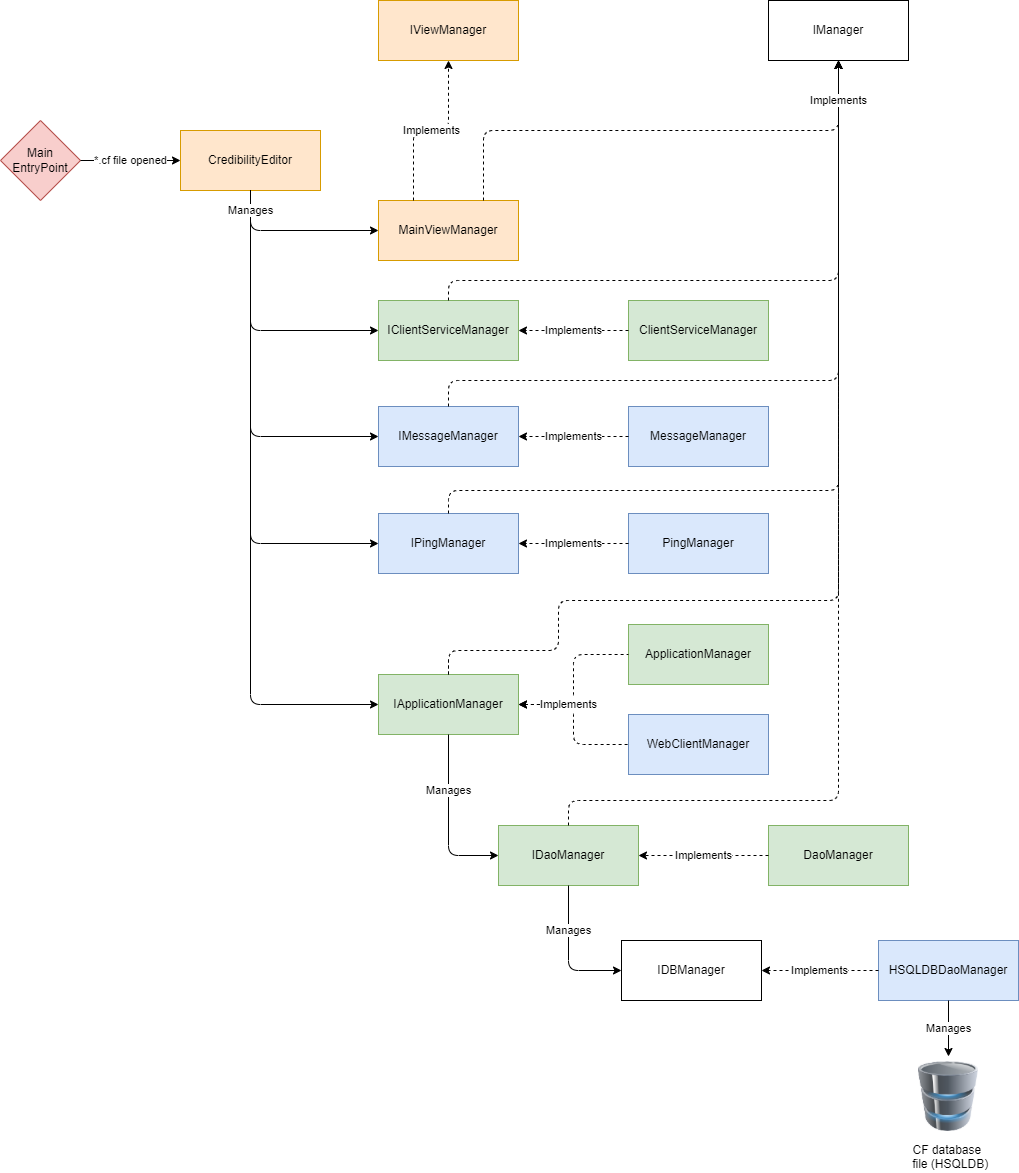

The diagram above was exported from draw.io. Its source (the exported page's mxGraphModel, read from the mxfile embedded in the PNG):
<mxGraphModel dx="1102" dy="857" grid="1" gridSize="10" guides="1" tooltips="1" connect="1" arrows="1" fold="1" page="1" pageScale="1" pageWidth="850" pageHeight="1100" math="0" shadow="0">
  <root>
    <mxCell id="4n9Ll7PNnkdp6AfUphCj-0" />
    <mxCell id="4n9Ll7PNnkdp6AfUphCj-1" parent="4n9Ll7PNnkdp6AfUphCj-0" />
    <mxCell id="cfPDFks7RcxcRzqVUF_j-0" value="CredibilityEditor" style="rounded=0;whiteSpace=wrap;html=1;fillColor=#ffe6cc;strokeColor=#d79b00;" parent="4n9Ll7PNnkdp6AfUphCj-1" vertex="1">
      <mxGeometry x="210" y="160" width="140" height="60" as="geometry" />
    </mxCell>
    <mxCell id="cfPDFks7RcxcRzqVUF_j-1" value="MainViewManager" style="rounded=0;whiteSpace=wrap;html=1;fillColor=#ffe6cc;strokeColor=#d79b00;" parent="4n9Ll7PNnkdp6AfUphCj-1" vertex="1">
      <mxGeometry x="408" y="230" width="140" height="60" as="geometry" />
    </mxCell>
    <mxCell id="cfPDFks7RcxcRzqVUF_j-2" value="IApplicationManager" style="rounded=0;whiteSpace=wrap;html=1;fillColor=#d5e8d4;strokeColor=#82b366;" parent="4n9Ll7PNnkdp6AfUphCj-1" vertex="1">
      <mxGeometry x="408" y="704" width="140" height="60" as="geometry" />
    </mxCell>
    <mxCell id="cfPDFks7RcxcRzqVUF_j-3" value="HSQLDBDaoManager" style="rounded=0;whiteSpace=wrap;html=1;fillColor=#dae8fc;strokeColor=#6c8ebf;" parent="4n9Ll7PNnkdp6AfUphCj-1" vertex="1">
      <mxGeometry x="908" y="970" width="140" height="60" as="geometry" />
    </mxCell>
    <mxCell id="cfPDFks7RcxcRzqVUF_j-4" value="IDaoManager" style="rounded=0;whiteSpace=wrap;html=1;fillColor=#d5e8d4;strokeColor=#82b366;" parent="4n9Ll7PNnkdp6AfUphCj-1" vertex="1">
      <mxGeometry x="528" y="855" width="140" height="60" as="geometry" />
    </mxCell>
    <mxCell id="cfPDFks7RcxcRzqVUF_j-8" value="IManager" style="rounded=0;whiteSpace=wrap;html=1;" parent="4n9Ll7PNnkdp6AfUphCj-1" vertex="1">
      <mxGeometry x="798" y="30" width="140" height="60" as="geometry" />
    </mxCell>
    <mxCell id="cfPDFks7RcxcRzqVUF_j-11" value="" style="endArrow=classic;dashed=1;html=1;exitX=0.5;exitY=0;exitDx=0;exitDy=0;entryX=0.5;entryY=1;entryDx=0;entryDy=0;edgeStyle=orthogonalEdgeStyle;endFill=1;" parent="4n9Ll7PNnkdp6AfUphCj-1" source="cfPDFks7RcxcRzqVUF_j-4" target="cfPDFks7RcxcRzqVUF_j-8" edge="1">
      <mxGeometry width="50" height="50" relative="1" as="geometry">
        <mxPoint x="548" y="80" as="sourcePoint" />
        <mxPoint x="668" y="185" as="targetPoint" />
        <Array as="points">
          <mxPoint x="598" y="830" />
          <mxPoint x="868" y="830" />
        </Array>
      </mxGeometry>
    </mxCell>
    <mxCell id="cfPDFks7RcxcRzqVUF_j-12" value="Manages" style="endArrow=classic;html=1;entryX=0;entryY=0.5;entryDx=0;entryDy=0;exitX=0.5;exitY=1;exitDx=0;exitDy=0;edgeStyle=orthogonalEdgeStyle;" parent="4n9Ll7PNnkdp6AfUphCj-1" source="cfPDFks7RcxcRzqVUF_j-2" target="cfPDFks7RcxcRzqVUF_j-4" edge="1">
      <mxGeometry x="-0.3448" width="50" height="50" relative="1" as="geometry">
        <mxPoint x="478" y="464" as="sourcePoint" />
        <mxPoint x="478" y="524" as="targetPoint" />
        <mxPoint as="offset" />
      </mxGeometry>
    </mxCell>
    <mxCell id="cfPDFks7RcxcRzqVUF_j-13" value="Manages" style="endArrow=classic;html=1;entryX=0;entryY=0.5;entryDx=0;entryDy=0;exitX=0.5;exitY=1;exitDx=0;exitDy=0;edgeStyle=orthogonalEdgeStyle;" parent="4n9Ll7PNnkdp6AfUphCj-1" source="cfPDFks7RcxcRzqVUF_j-4" target="cfPDFks7RcxcRzqVUF_j-14" edge="1">
      <mxGeometry x="-0.3478" width="50" height="50" relative="1" as="geometry">
        <mxPoint x="666" y="915" as="sourcePoint" />
        <mxPoint x="867.0000000000002" y="975" as="targetPoint" />
        <mxPoint as="offset" />
      </mxGeometry>
    </mxCell>
    <mxCell id="cfPDFks7RcxcRzqVUF_j-14" value="IDBManager" style="rounded=0;whiteSpace=wrap;html=1;" parent="4n9Ll7PNnkdp6AfUphCj-1" vertex="1">
      <mxGeometry x="651" y="970" width="140" height="60" as="geometry" />
    </mxCell>
    <mxCell id="cfPDFks7RcxcRzqVUF_j-15" value="Implements" style="endArrow=classic;dashed=1;html=1;exitX=0;exitY=0.5;exitDx=0;exitDy=0;edgeStyle=orthogonalEdgeStyle;entryX=1;entryY=0.5;entryDx=0;entryDy=0;endFill=1;" parent="4n9Ll7PNnkdp6AfUphCj-1" source="cfPDFks7RcxcRzqVUF_j-3" target="cfPDFks7RcxcRzqVUF_j-14" edge="1">
      <mxGeometry width="50" height="50" relative="1" as="geometry">
        <mxPoint x="801" y="770" as="sourcePoint" />
        <mxPoint x="921" y="770" as="targetPoint" />
      </mxGeometry>
    </mxCell>
    <mxCell id="cfPDFks7RcxcRzqVUF_j-17" value="Manages" style="endArrow=classic;html=1;entryX=0.5;entryY=0;entryDx=0;entryDy=0;exitX=0.5;exitY=1;exitDx=0;exitDy=0;edgeStyle=orthogonalEdgeStyle;" parent="4n9Ll7PNnkdp6AfUphCj-1" source="cfPDFks7RcxcRzqVUF_j-3" target="zuS6z47rq28SDR7dFe0x-0" edge="1">
      <mxGeometry width="50" height="50" relative="1" as="geometry">
        <mxPoint x="718" y="920" as="sourcePoint" />
        <mxPoint x="718" y="980" as="targetPoint" />
      </mxGeometry>
    </mxCell>
    <mxCell id="cfPDFks7RcxcRzqVUF_j-18" value="Main EntryPoint" style="rhombus;whiteSpace=wrap;html=1;fillColor=#f8cecc;strokeColor=#b85450;" parent="4n9Ll7PNnkdp6AfUphCj-1" vertex="1">
      <mxGeometry x="30" y="150" width="80" height="80" as="geometry" />
    </mxCell>
    <mxCell id="cfPDFks7RcxcRzqVUF_j-19" value="*.cf file opened" style="endArrow=classic;html=1;edgeStyle=orthogonalEdgeStyle;exitX=1;exitY=0.5;exitDx=0;exitDy=0;entryX=0;entryY=0.5;entryDx=0;entryDy=0;" parent="4n9Ll7PNnkdp6AfUphCj-1" target="cfPDFks7RcxcRzqVUF_j-0" edge="1">
      <mxGeometry width="50" height="50" relative="1" as="geometry">
        <mxPoint x="110" y="190" as="sourcePoint" />
        <mxPoint x="200" y="230" as="targetPoint" />
        <Array as="points">
          <mxPoint x="180" y="190" />
          <mxPoint x="180" y="190" />
        </Array>
      </mxGeometry>
    </mxCell>
    <mxCell id="6-GLZktFy2LZPiUMeDun-0" value="IViewManager" style="rounded=0;whiteSpace=wrap;html=1;fillColor=#ffe6cc;strokeColor=#d79b00;" parent="4n9Ll7PNnkdp6AfUphCj-1" vertex="1">
      <mxGeometry x="408" y="30" width="140" height="60" as="geometry" />
    </mxCell>
    <mxCell id="KX_dtbL9e6K-78Bl6wlv-2" value="Implements" style="endArrow=classic;dashed=1;html=1;exitX=0.25;exitY=0;exitDx=0;exitDy=0;entryX=0.5;entryY=1;entryDx=0;entryDy=0;edgeStyle=orthogonalEdgeStyle;endFill=1;" parent="4n9Ll7PNnkdp6AfUphCj-1" source="cfPDFks7RcxcRzqVUF_j-1" target="6-GLZktFy2LZPiUMeDun-0" edge="1">
      <mxGeometry width="50" height="50" relative="1" as="geometry">
        <mxPoint x="558" y="270" as="sourcePoint" />
        <mxPoint x="898" y="55" as="targetPoint" />
      </mxGeometry>
    </mxCell>
    <mxCell id="KX_dtbL9e6K-78Bl6wlv-3" value="ApplicationManager" style="rounded=0;whiteSpace=wrap;html=1;fillColor=#d5e8d4;strokeColor=#82b366;" parent="4n9Ll7PNnkdp6AfUphCj-1" vertex="1">
      <mxGeometry x="658" y="654" width="140" height="60" as="geometry" />
    </mxCell>
    <mxCell id="KX_dtbL9e6K-78Bl6wlv-4" value="" style="endArrow=classic;dashed=1;html=1;exitX=0.5;exitY=0;exitDx=0;exitDy=0;entryX=0.5;entryY=1;entryDx=0;entryDy=0;edgeStyle=orthogonalEdgeStyle;endFill=1;startArrow=none;" parent="4n9Ll7PNnkdp6AfUphCj-1" source="cfPDFks7RcxcRzqVUF_j-2" target="cfPDFks7RcxcRzqVUF_j-8" edge="1">
      <mxGeometry width="50" height="50" relative="1" as="geometry">
        <mxPoint x="678" y="540" as="sourcePoint" />
        <mxPoint x="968" y="100" as="targetPoint" />
        <Array as="points">
          <mxPoint x="478" y="680" />
          <mxPoint x="588" y="680" />
          <mxPoint x="588" y="630" />
          <mxPoint x="868" y="630" />
        </Array>
      </mxGeometry>
    </mxCell>
    <mxCell id="KX_dtbL9e6K-78Bl6wlv-5" value="DaoManager" style="rounded=0;whiteSpace=wrap;html=1;fillColor=#d5e8d4;strokeColor=#82b366;" parent="4n9Ll7PNnkdp6AfUphCj-1" vertex="1">
      <mxGeometry x="798" y="855" width="140" height="60" as="geometry" />
    </mxCell>
    <mxCell id="KX_dtbL9e6K-78Bl6wlv-6" value="Implements" style="endArrow=classic;dashed=1;html=1;exitX=0;exitY=0.5;exitDx=0;exitDy=0;edgeStyle=orthogonalEdgeStyle;entryX=1;entryY=0.5;entryDx=0;entryDy=0;endFill=1;" parent="4n9Ll7PNnkdp6AfUphCj-1" source="KX_dtbL9e6K-78Bl6wlv-5" target="cfPDFks7RcxcRzqVUF_j-4" edge="1">
      <mxGeometry width="50" height="50" relative="1" as="geometry">
        <mxPoint x="808" y="1015" as="sourcePoint" />
        <mxPoint x="678" y="1015" as="targetPoint" />
      </mxGeometry>
    </mxCell>
    <mxCell id="KX_dtbL9e6K-78Bl6wlv-7" value="WebClientManager" style="rounded=0;whiteSpace=wrap;html=1;fillColor=#dae8fc;strokeColor=#6c8ebf;" parent="4n9Ll7PNnkdp6AfUphCj-1" vertex="1">
      <mxGeometry x="658" y="744" width="140" height="60" as="geometry" />
    </mxCell>
    <mxCell id="KX_dtbL9e6K-78Bl6wlv-8" value="" style="endArrow=none;dashed=1;html=1;exitX=1;exitY=0.5;exitDx=0;exitDy=0;edgeStyle=orthogonalEdgeStyle;endFill=0;startArrow=classic;startFill=1;entryX=0;entryY=0.5;entryDx=0;entryDy=0;" parent="4n9Ll7PNnkdp6AfUphCj-1" source="cfPDFks7RcxcRzqVUF_j-2" target="KX_dtbL9e6K-78Bl6wlv-7" edge="1">
      <mxGeometry width="50" height="50" relative="1" as="geometry">
        <mxPoint x="558" y="744" as="sourcePoint" />
        <mxPoint x="668" y="694" as="targetPoint" />
      </mxGeometry>
    </mxCell>
    <mxCell id="cfPDFks7RcxcRzqVUF_j-10" value="Implements" style="endArrow=none;dashed=1;html=1;exitX=1;exitY=0.5;exitDx=0;exitDy=0;edgeStyle=orthogonalEdgeStyle;endFill=0;startArrow=classic;startFill=1;entryX=0;entryY=0.5;entryDx=0;entryDy=0;" parent="4n9Ll7PNnkdp6AfUphCj-1" source="cfPDFks7RcxcRzqVUF_j-2" target="KX_dtbL9e6K-78Bl6wlv-3" edge="1">
      <mxGeometry x="-0.375" width="50" height="50" relative="1" as="geometry">
        <mxPoint x="558" y="624" as="sourcePoint" />
        <mxPoint x="668" y="734" as="targetPoint" />
        <mxPoint as="offset" />
      </mxGeometry>
    </mxCell>
    <mxCell id="zuS6z47rq28SDR7dFe0x-0" value="&lt;font style=&quot;font-size: 12px&quot;&gt;CF&amp;nbsp;database &lt;br&gt;&amp;nbsp;file (HSQLDB)&lt;/font&gt;" style="image;html=1;image=img/lib/clip_art/computers/Database_128x128.png;labelPosition=center;verticalLabelPosition=bottom;align=center;verticalAlign=top;labelBackgroundColor=none;" parent="4n9Ll7PNnkdp6AfUphCj-1" vertex="1">
      <mxGeometry x="948" y="1086" width="60" height="80" as="geometry" />
    </mxCell>
    <mxCell id="zuS6z47rq28SDR7dFe0x-1" value="IClientServiceManager" style="rounded=0;whiteSpace=wrap;html=1;fillColor=#d5e8d4;strokeColor=#82b366;" parent="4n9Ll7PNnkdp6AfUphCj-1" vertex="1">
      <mxGeometry x="408" y="330" width="140" height="60" as="geometry" />
    </mxCell>
    <mxCell id="zuS6z47rq28SDR7dFe0x-2" value="IMessageManager" style="rounded=0;whiteSpace=wrap;html=1;fillColor=#dae8fc;strokeColor=#6c8ebf;" parent="4n9Ll7PNnkdp6AfUphCj-1" vertex="1">
      <mxGeometry x="408" y="436" width="140" height="60" as="geometry" />
    </mxCell>
    <mxCell id="zuS6z47rq28SDR7dFe0x-3" value="IPingManager" style="rounded=0;whiteSpace=wrap;html=1;fillColor=#dae8fc;strokeColor=#6c8ebf;" parent="4n9Ll7PNnkdp6AfUphCj-1" vertex="1">
      <mxGeometry x="408" y="543" width="140" height="60" as="geometry" />
    </mxCell>
    <mxCell id="zuS6z47rq28SDR7dFe0x-4" value="" style="endArrow=none;dashed=1;html=1;exitX=0.5;exitY=0;exitDx=0;exitDy=0;entryX=0.5;entryY=1;entryDx=0;entryDy=0;edgeStyle=orthogonalEdgeStyle;endFill=1;" parent="4n9Ll7PNnkdp6AfUphCj-1" source="cfPDFks7RcxcRzqVUF_j-2" edge="1">
      <mxGeometry width="50" height="50" relative="1" as="geometry">
        <mxPoint x="478" y="704" as="sourcePoint" />
        <mxPoint x="478" y="689" as="targetPoint" />
        <Array as="points" />
      </mxGeometry>
    </mxCell>
    <mxCell id="zuS6z47rq28SDR7dFe0x-5" value="PingManager" style="rounded=0;whiteSpace=wrap;html=1;fillColor=#dae8fc;strokeColor=#6c8ebf;" parent="4n9Ll7PNnkdp6AfUphCj-1" vertex="1">
      <mxGeometry x="658" y="543" width="140" height="60" as="geometry" />
    </mxCell>
    <mxCell id="zuS6z47rq28SDR7dFe0x-6" value="MessageManager" style="rounded=0;whiteSpace=wrap;html=1;fillColor=#dae8fc;strokeColor=#6c8ebf;" parent="4n9Ll7PNnkdp6AfUphCj-1" vertex="1">
      <mxGeometry x="658" y="436" width="140" height="60" as="geometry" />
    </mxCell>
    <mxCell id="zuS6z47rq28SDR7dFe0x-7" value="ClientServiceManager" style="rounded=0;whiteSpace=wrap;html=1;fillColor=#d5e8d4;strokeColor=#82b366;" parent="4n9Ll7PNnkdp6AfUphCj-1" vertex="1">
      <mxGeometry x="658" y="330" width="140" height="60" as="geometry" />
    </mxCell>
    <mxCell id="zuS6z47rq28SDR7dFe0x-8" value="Implements" style="endArrow=classic;dashed=1;html=1;exitX=0;exitY=0.5;exitDx=0;exitDy=0;entryX=1;entryY=0.5;entryDx=0;entryDy=0;edgeStyle=orthogonalEdgeStyle;endFill=1;" parent="4n9Ll7PNnkdp6AfUphCj-1" source="zuS6z47rq28SDR7dFe0x-7" target="zuS6z47rq28SDR7dFe0x-1" edge="1">
      <mxGeometry width="50" height="50" relative="1" as="geometry">
        <mxPoint x="453" y="240" as="sourcePoint" />
        <mxPoint x="488" y="100" as="targetPoint" />
      </mxGeometry>
    </mxCell>
    <mxCell id="zuS6z47rq28SDR7dFe0x-9" value="Implements" style="endArrow=classic;dashed=1;html=1;exitX=0;exitY=0.5;exitDx=0;exitDy=0;entryX=1;entryY=0.5;entryDx=0;entryDy=0;edgeStyle=orthogonalEdgeStyle;endFill=1;" parent="4n9Ll7PNnkdp6AfUphCj-1" source="zuS6z47rq28SDR7dFe0x-6" target="zuS6z47rq28SDR7dFe0x-2" edge="1">
      <mxGeometry width="50" height="50" relative="1" as="geometry">
        <mxPoint x="668" y="370" as="sourcePoint" />
        <mxPoint x="558" y="370" as="targetPoint" />
      </mxGeometry>
    </mxCell>
    <mxCell id="zuS6z47rq28SDR7dFe0x-10" value="Implements" style="endArrow=classic;dashed=1;html=1;exitX=0;exitY=0.5;exitDx=0;exitDy=0;entryX=1;entryY=0.5;entryDx=0;entryDy=0;edgeStyle=orthogonalEdgeStyle;endFill=1;" parent="4n9Ll7PNnkdp6AfUphCj-1" source="zuS6z47rq28SDR7dFe0x-5" target="zuS6z47rq28SDR7dFe0x-3" edge="1">
      <mxGeometry width="50" height="50" relative="1" as="geometry">
        <mxPoint x="668" y="476" as="sourcePoint" />
        <mxPoint x="558" y="476" as="targetPoint" />
      </mxGeometry>
    </mxCell>
    <mxCell id="zuS6z47rq28SDR7dFe0x-11" value="" style="endArrow=classic;html=1;entryX=0;entryY=0.5;entryDx=0;entryDy=0;edgeStyle=orthogonalEdgeStyle;exitX=0.5;exitY=1;exitDx=0;exitDy=0;" parent="4n9Ll7PNnkdp6AfUphCj-1" source="cfPDFks7RcxcRzqVUF_j-0" target="zuS6z47rq28SDR7dFe0x-1" edge="1">
      <mxGeometry width="50" height="50" relative="1" as="geometry">
        <mxPoint x="325" y="230" as="sourcePoint" />
        <mxPoint x="418" y="270" as="targetPoint" />
      </mxGeometry>
    </mxCell>
    <mxCell id="zuS6z47rq28SDR7dFe0x-12" value="" style="endArrow=classic;html=1;entryX=0;entryY=0.5;entryDx=0;entryDy=0;edgeStyle=orthogonalEdgeStyle;exitX=0.5;exitY=1;exitDx=0;exitDy=0;" parent="4n9Ll7PNnkdp6AfUphCj-1" source="cfPDFks7RcxcRzqVUF_j-0" target="zuS6z47rq28SDR7dFe0x-2" edge="1">
      <mxGeometry width="50" height="50" relative="1" as="geometry">
        <mxPoint x="290" y="230" as="sourcePoint" />
        <mxPoint x="418" y="370" as="targetPoint" />
      </mxGeometry>
    </mxCell>
    <mxCell id="zuS6z47rq28SDR7dFe0x-13" value="" style="endArrow=classic;html=1;entryX=0;entryY=0.5;entryDx=0;entryDy=0;edgeStyle=orthogonalEdgeStyle;exitX=0.5;exitY=1;exitDx=0;exitDy=0;" parent="4n9Ll7PNnkdp6AfUphCj-1" source="cfPDFks7RcxcRzqVUF_j-0" target="zuS6z47rq28SDR7dFe0x-3" edge="1">
      <mxGeometry width="50" height="50" relative="1" as="geometry">
        <mxPoint x="290" y="230" as="sourcePoint" />
        <mxPoint x="418" y="476" as="targetPoint" />
      </mxGeometry>
    </mxCell>
    <mxCell id="zuS6z47rq28SDR7dFe0x-14" value="" style="endArrow=classic;html=1;entryX=0;entryY=0.5;entryDx=0;entryDy=0;edgeStyle=orthogonalEdgeStyle;exitX=0.5;exitY=1;exitDx=0;exitDy=0;" parent="4n9Ll7PNnkdp6AfUphCj-1" source="cfPDFks7RcxcRzqVUF_j-0" target="cfPDFks7RcxcRzqVUF_j-2" edge="1">
      <mxGeometry width="50" height="50" relative="1" as="geometry">
        <mxPoint x="290" y="230" as="sourcePoint" />
        <mxPoint x="418" y="583" as="targetPoint" />
      </mxGeometry>
    </mxCell>
    <mxCell id="cfPDFks7RcxcRzqVUF_j-5" value="Manages" style="endArrow=classic;html=1;entryX=0;entryY=0.5;entryDx=0;entryDy=0;edgeStyle=orthogonalEdgeStyle;exitX=0.5;exitY=1;exitDx=0;exitDy=0;" parent="4n9Ll7PNnkdp6AfUphCj-1" source="cfPDFks7RcxcRzqVUF_j-0" target="cfPDFks7RcxcRzqVUF_j-1" edge="1">
      <mxGeometry x="-0.7619" width="50" height="50" relative="1" as="geometry">
        <mxPoint x="370" y="350" as="sourcePoint" />
        <mxPoint x="-130" y="840" as="targetPoint" />
        <mxPoint as="offset" />
      </mxGeometry>
    </mxCell>
    <mxCell id="zuS6z47rq28SDR7dFe0x-15" value="" style="endArrow=classic;dashed=1;html=1;exitX=0.5;exitY=0;exitDx=0;exitDy=0;entryX=0.5;entryY=1;entryDx=0;entryDy=0;edgeStyle=orthogonalEdgeStyle;endFill=1;" parent="4n9Ll7PNnkdp6AfUphCj-1" source="zuS6z47rq28SDR7dFe0x-3" target="cfPDFks7RcxcRzqVUF_j-8" edge="1">
      <mxGeometry width="50" height="50" relative="1" as="geometry">
        <mxPoint x="608" y="881" as="sourcePoint" />
        <mxPoint x="878" y="100" as="targetPoint" />
        <Array as="points">
          <mxPoint x="478" y="520" />
          <mxPoint x="868" y="520" />
        </Array>
      </mxGeometry>
    </mxCell>
    <mxCell id="zuS6z47rq28SDR7dFe0x-16" value="" style="endArrow=classic;dashed=1;html=1;exitX=0.5;exitY=0;exitDx=0;exitDy=0;entryX=0.5;entryY=1;entryDx=0;entryDy=0;edgeStyle=orthogonalEdgeStyle;endFill=1;" parent="4n9Ll7PNnkdp6AfUphCj-1" source="zuS6z47rq28SDR7dFe0x-2" target="cfPDFks7RcxcRzqVUF_j-8" edge="1">
      <mxGeometry width="50" height="50" relative="1" as="geometry">
        <mxPoint x="488" y="553" as="sourcePoint" />
        <mxPoint x="878" y="100" as="targetPoint" />
        <Array as="points">
          <mxPoint x="478" y="410" />
          <mxPoint x="868" y="410" />
        </Array>
      </mxGeometry>
    </mxCell>
    <mxCell id="zuS6z47rq28SDR7dFe0x-17" value="" style="endArrow=classic;dashed=1;html=1;exitX=0.5;exitY=0;exitDx=0;exitDy=0;entryX=0.5;entryY=1;entryDx=0;entryDy=0;edgeStyle=orthogonalEdgeStyle;endFill=1;" parent="4n9Ll7PNnkdp6AfUphCj-1" source="zuS6z47rq28SDR7dFe0x-1" target="cfPDFks7RcxcRzqVUF_j-8" edge="1">
      <mxGeometry width="50" height="50" relative="1" as="geometry">
        <mxPoint x="488" y="446" as="sourcePoint" />
        <mxPoint x="878" y="100" as="targetPoint" />
        <Array as="points">
          <mxPoint x="478" y="310" />
          <mxPoint x="868" y="310" />
        </Array>
      </mxGeometry>
    </mxCell>
    <mxCell id="cfPDFks7RcxcRzqVUF_j-9" value="Implements" style="endArrow=classic;dashed=1;html=1;exitX=0.75;exitY=0;exitDx=0;exitDy=0;entryX=0.5;entryY=1;entryDx=0;entryDy=0;edgeStyle=orthogonalEdgeStyle;endFill=1;" parent="4n9Ll7PNnkdp6AfUphCj-1" source="cfPDFks7RcxcRzqVUF_j-1" target="cfPDFks7RcxcRzqVUF_j-8" edge="1">
      <mxGeometry x="0.8384" width="50" height="50" relative="1" as="geometry">
        <mxPoint x="-232" y="700" as="sourcePoint" />
        <mxPoint x="-182" y="650" as="targetPoint" />
        <mxPoint as="offset" />
      </mxGeometry>
    </mxCell>
  </root>
</mxGraphModel>